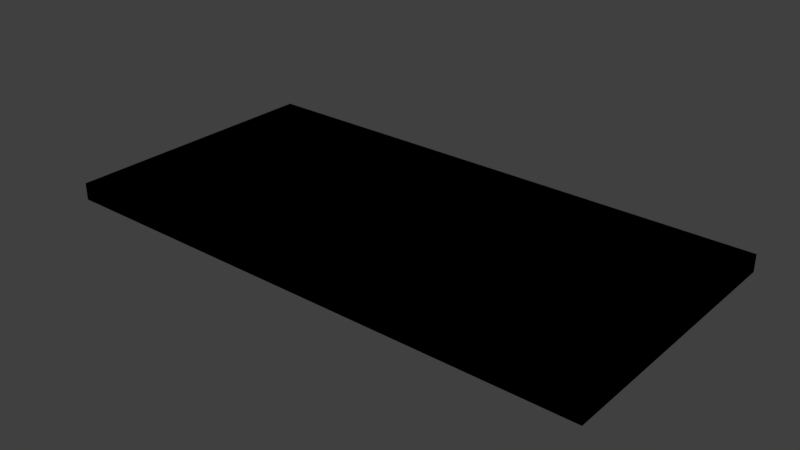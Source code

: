# Source: signage.blend  (saved by Blender 2.79.0; exported with 4.5.12 LTS)
import bpy
from mathutils import Matrix  # noqa: F401  (used for matrix-valued properties, if any)

bpy.ops.wm.read_factory_settings(use_empty=True)
scene = bpy.context.scene
scene.name = 'Root'

# ---- collections
col_collection_1 = bpy.data.collections.new('Collection 1'); scene.collection.children.link(col_collection_1)
col_collection_2 = bpy.data.collections.new('Collection 2'); scene.collection.children.link(col_collection_2)

# ---- materials (node trees are filled in below, after node groups)
mat_signage_clean = bpy.data.materials.new('signage_clean')
mat_signage_clean.alpha_threshold = 0.0
mat_signage_clean.use_transparent_shadow = False
mat_signage_clean.diffuse_color = (0.7278, 0.7489, 0.4213, 1.0)
mat_signage_clean.roughness = 0.5

# ---- material node trees

# ---- world
world_world = bpy.data.worlds.new('World'); scene.world = world_world
world_world.color = (0.05088, 0.05088, 0.05088)
world_world.use_sun_shadow = False
world_world.sun_shadow_jitter_overblur = 0.0
world_world.cycles.sampling_method = 'MANUAL'

# ---- meshes
me_signage_clean_001 = bpy.data.meshes.new('signage_clean.001')
me_signage_clean_001.from_pydata([(32.0, 16.0, -62.0), (32.0, -16.0, -62.0), (32.0, -16.0, -64.0), (32.0, 16.0, -64.0), (-32.0, -16.0, -62.0), (-32.0, 16.0, -62.0), (-32.0, 16.0, -64.0), (-32.0, -16.0, -64.0), (32.0, 16.0, -64.0), (-32.0, -16.0, -64.0), (-32.0, 16.0, -64.0)], [], [(9, 10, 8, 2), (6, 7, 4, 5), (3, 6, 5, 0), (1, 4, 7, 2), (2, 3, 0, 1), (4, 1, 0, 5)])
me_signage_clean_001.polygons.foreach_set('use_smooth', [True] * 6)
_k = set([(0, 1), (0, 3), (0, 5), (1, 2), (1, 4), (4, 5), (4, 7), (5, 6)])
me_signage_clean_001.attributes.new('sharp_edge', 'BOOLEAN', 'EDGE').data.foreach_set('value', [ (min(e.vertices), max(e.vertices)) in _k for e in me_signage_clean_001.edges])
_uv = me_signage_clean_001.uv_layers.new(name='UVMap')
_uv.uv.foreach_set('vector', [0.0, 0.0, 0.0, 0.4688, 1.0, 0.4688, 1.0, 0.0, 0.6758, 0.5, 1.0, 0.5, 1.0, 0.4688, 0.6758, 0.4688, 0.0, 0.5, 0.6758, 0.5, 0.6758, 0.4688, 0.0, 0.4688, 0.0, 0.4688, 0.6758, 0.4688, 0.6758, 0.5, 0.0, 0.5, 1.0, 0.5, 0.6758, 0.5, 0.6758, 0.4688, 1.0, 0.4688, 0.0, 0.5, 1.0, 0.5, 1.0, 1.0, 0.0, 1.0])
me_signage_clean_001.materials.append(mat_signage_clean)
me_signage_clean_001.use_remesh_preserve_volume = False
me_signage_clean_001.use_remesh_preserve_attributes = False
me_signage_clean_001.use_mirror_vertex_groups = False
me_signage_clean_001.update()
me_signage_clean_001.normals_split_custom_set([tuple(v) for v in zip(*[iter([0.0, 0.0, -1.0, 0.0, 0.0, -1.0, 0.0, 0.0, -1.0, 0.0, 0.0, -1.0, -1.0, 0.0, 0.0, -1.0, 0.0, 0.0, -1.0, 0.0, 0.0, -1.0, 0.0, 0.0, 2.861e-05, 1.0, 0.0002729, -3.964e-06, 1.0, -6.104e-05, -3.964e-06, 1.0, -6.104e-05, -3.964e-06, 1.0, -6.104e-05, 0.0, -1.0, 0.0, 0.0, -1.0, 0.0, 0.0, -1.0, 0.0, 0.0, -1.0, 0.0, 1.0, 8.464e-06, 4.291e-06, 1.0, 8.464e-06, 4.291e-06, 1.0, 8.464e-06, 4.291e-06, 1.0, 8.464e-06, 4.291e-06, -5.029e-08, 0.0, 1.0, -5.029e-08, 0.0, 1.0, -5.029e-08, 0.0, 1.0, -5.029e-08, 0.0, 1.0])] * 3)])
me_signage_clean = bpy.data.meshes.new('signage_clean')
me_signage_clean.from_pydata([(32.0, 16.0, -62.0), (32.0, -16.0, -62.0), (32.0, -16.0, -64.0), (32.0, 16.0, -64.0), (-32.0, -16.0, -62.0), (-32.0, 16.0, -62.0), (-32.0, 16.0, -64.0), (-32.0, -16.0, -64.0), (32.0, 16.0, -64.0), (-32.0, -16.0, -64.0), (-32.0, 16.0, -64.0)], [], [(9, 10, 8, 2), (6, 7, 4, 5), (3, 6, 5, 0), (1, 4, 7, 2), (2, 3, 0, 1), (4, 1, 0, 5)])
me_signage_clean.polygons.foreach_set('use_smooth', [True] * 6)
_k = set([(0, 1), (0, 3), (0, 5), (1, 2), (1, 4), (4, 5), (4, 7), (5, 6)])
me_signage_clean.attributes.new('sharp_edge', 'BOOLEAN', 'EDGE').data.foreach_set('value', [ (min(e.vertices), max(e.vertices)) in _k for e in me_signage_clean.edges])
_uv = me_signage_clean.uv_layers.new(name='UVMap')
_uv.uv.foreach_set('vector', [0.0, 0.0, 0.0, 0.4688, 1.0, 0.4688, 1.0, 0.0, 0.6758, 0.5, 1.0, 0.5, 1.0, 0.4688, 0.6758, 0.4688, 0.0, 0.5, 0.6758, 0.5, 0.6758, 0.4688, 0.0, 0.4688, 0.0, 0.4688, 0.6758, 0.4688, 0.6758, 0.5, 0.0, 0.5, 1.0, 0.5, 0.6758, 0.5, 0.6758, 0.4688, 1.0, 0.4688, 1.0, 1.0, 0.0, 1.0, 4.232e-06, 0.5, 1.0, 0.5])
me_signage_clean.materials.append(mat_signage_clean)
me_signage_clean.use_remesh_preserve_volume = False
me_signage_clean.use_remesh_preserve_attributes = False
me_signage_clean.use_mirror_vertex_groups = False
me_signage_clean.update()
me_signage_clean.normals_split_custom_set([tuple(v) for v in zip(*[iter([0.0, 0.0, -1.0, 0.0, 0.0, -1.0, 0.0, 0.0, -1.0, 0.0, 0.0, -1.0, -1.0, 0.0, 0.0, -1.0, 0.0, 0.0, -1.0, 0.0, 0.0, -1.0, 0.0, 0.0, 2.861e-05, 1.0, 0.0002729, -3.964e-06, 1.0, -6.104e-05, -3.964e-06, 1.0, -6.104e-05, -3.964e-06, 1.0, -6.104e-05, 0.0, -1.0, 0.0, 0.0, -1.0, 0.0, 0.0, -1.0, 0.0, 0.0, -1.0, 0.0, 1.0, 8.464e-06, 4.291e-06, 1.0, 8.464e-06, 4.291e-06, 1.0, 8.464e-06, 4.291e-06, 1.0, 8.464e-06, 4.291e-06, -5.029e-08, 0.0, 1.0, -5.029e-08, 0.0, 1.0, -5.029e-08, 0.0, 1.0, -5.029e-08, 0.0, 1.0])] * 3)])
arm_signage_clean_skeleton = bpy.data.armatures.new('signage_clean_skeleton')  # bones are not reproduced

# ---- objects
ob_signage_clean_skeleton = bpy.data.objects.new('signage_clean_skeleton', arm_signage_clean_skeleton)
ob_signage_rev_ref = bpy.data.objects.new('signage_rev_ref', me_signage_clean_001)
ob_signage_fwd_ref = bpy.data.objects.new('signage_fwd_ref', me_signage_clean)

# ---- transforms, parenting, visibility, modifiers, constraints
ob_signage_clean_skeleton.location = (0.0, 0.0, 0.0)
ob_signage_clean_skeleton.show_in_front = True
ob_signage_clean_skeleton.lineart.crease_threshold = 0.0
ob_signage_rev_ref.parent = ob_signage_clean_skeleton
ob_signage_rev_ref.location = (0.0, 0.0, 0.0)
ob_signage_rev_ref.lineart.crease_threshold = 0.0
_vg = ob_signage_rev_ref.vertex_groups.new(name='base')
_vg.add([0, 1, 2, 3, 4, 5, 6, 7, 8, 9, 10], 1.0, 'REPLACE')
_vg = ob_signage_rev_ref.vertex_groups.new(name='cover_n')
_vg = ob_signage_rev_ref.vertex_groups.new(name='cover_s')
_vg = ob_signage_rev_ref.vertex_groups.new(name='cover_e')
_vg = ob_signage_rev_ref.vertex_groups.new(name='cover_w')
_vg = ob_signage_rev_ref.vertex_groups.new(name='holo')
_vg = ob_signage_rev_ref.vertex_groups.new(name='holo_nw')
_vg = ob_signage_rev_ref.vertex_groups.new(name='holo_sw')
_vg = ob_signage_rev_ref.vertex_groups.new(name='holo_ne')
_vg = ob_signage_rev_ref.vertex_groups.new(name='holo_se')
_m = ob_signage_rev_ref.modifiers.new('Armature', 'ARMATURE')
_m.object = ob_signage_clean_skeleton
ob_signage_fwd_ref.parent = ob_signage_clean_skeleton
ob_signage_fwd_ref.location = (0.0, 0.0, 0.0)
ob_signage_fwd_ref.lineart.crease_threshold = 0.0
_vg = ob_signage_fwd_ref.vertex_groups.new(name='base')
_vg.add([0, 1, 2, 3, 4, 5, 6, 7, 8, 9, 10], 1.0, 'REPLACE')
_vg = ob_signage_fwd_ref.vertex_groups.new(name='cover_n')
_vg = ob_signage_fwd_ref.vertex_groups.new(name='cover_s')
_vg = ob_signage_fwd_ref.vertex_groups.new(name='cover_e')
_vg = ob_signage_fwd_ref.vertex_groups.new(name='cover_w')
_vg = ob_signage_fwd_ref.vertex_groups.new(name='holo')
_vg = ob_signage_fwd_ref.vertex_groups.new(name='holo_nw')
_vg = ob_signage_fwd_ref.vertex_groups.new(name='holo_sw')
_vg = ob_signage_fwd_ref.vertex_groups.new(name='holo_ne')
_vg = ob_signage_fwd_ref.vertex_groups.new(name='holo_se')
_m = ob_signage_fwd_ref.modifiers.new('Armature', 'ARMATURE')
_m.object = ob_signage_clean_skeleton

# ---- collection membership
col_collection_1.objects.link(ob_signage_clean_skeleton)
col_collection_1.objects.link(ob_signage_rev_ref)
col_collection_1.objects.link(ob_signage_fwd_ref)
col_collection_2.objects.link(ob_signage_clean_skeleton)

# ---- scene / render settings (as saved in the file)
scene.frame_start = 0; scene.frame_end = 39; scene.frame_set(0)
scene.render.engine = 'BLENDER_EEVEE_NEXT'
scene.render.resolution_percentage = 50
scene.render.dither_intensity = 0.0
scene.cycles.use_denoising = False
scene.cycles.samples = 128
scene.cycles.sampling_pattern = 'TABULATED_SOBOL'
scene.cycles.use_adaptive_sampling = False
scene.cycles.use_light_tree = False
scene.cycles.blur_glossy = 0.0
scene.cycles.sample_clamp_indirect = 0.0
scene.view_settings.view_transform = 'Standard'
bpy.context.view_layer.update()

# ---- added for rendering (the .blend has no active camera and no usable light): camera, sun
cam_auto = bpy.data.cameras.new('AutoCamera')
cam_auto.lens = 50.0
cam_auto.sensor_width = 36.0
cam_auto.clip_end = 1162.33
ob_auto_camera = bpy.data.objects.new('AutoCamera', cam_auto)
scene.collection.objects.link(ob_auto_camera)
ob_auto_camera.location = (66.2297, -79.4754, -10.0162)
ob_auto_camera.rotation_euler = (1.09748, -7.21219e-08, 0.694738)
scene.camera = ob_auto_camera
light_auto_sun = bpy.data.lights.new('AutoSun', 'SUN')
light_auto_sun.energy = 3.0
light_auto_sun.angle = 0.0523599
ob_auto_sun = bpy.data.objects.new('AutoSun', light_auto_sun)
scene.collection.objects.link(ob_auto_sun)
ob_auto_sun.rotation_euler = (0.872665, 0.174533, 0.523599)
bpy.context.view_layer.update()
